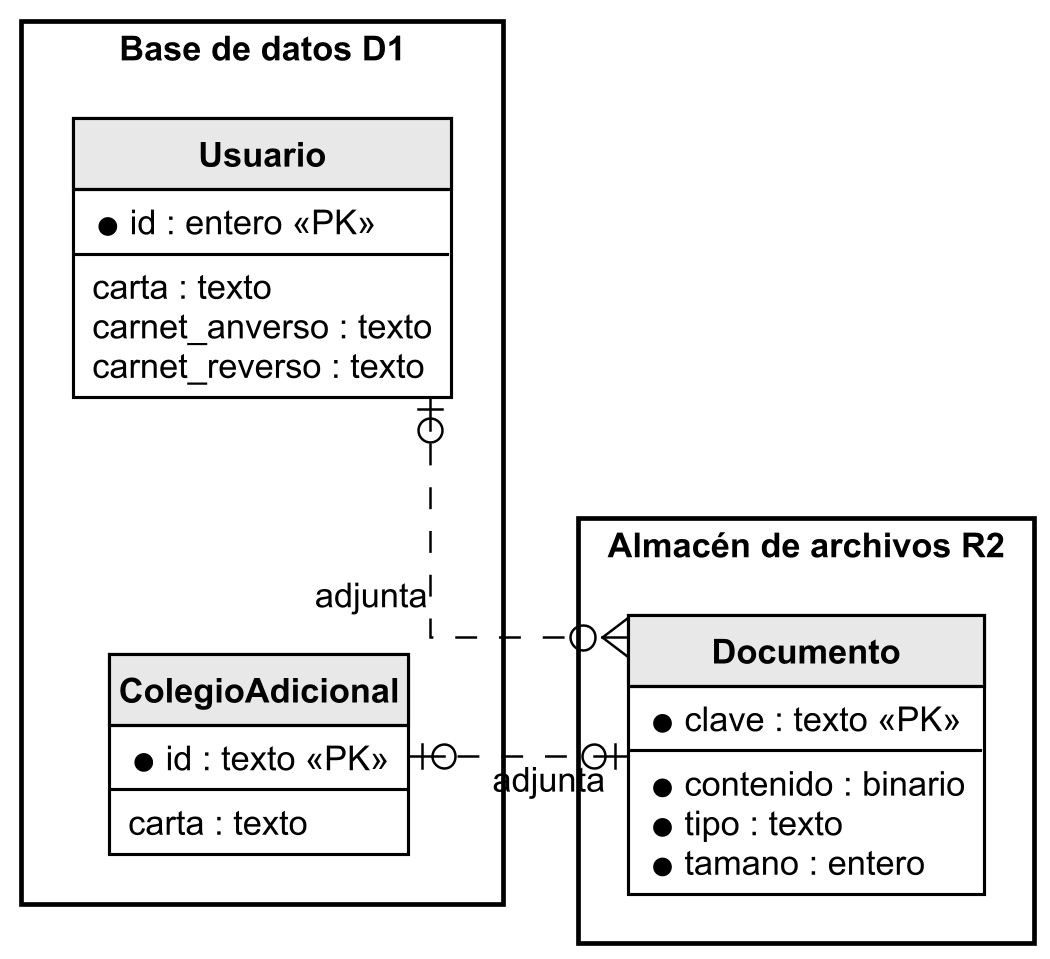

The diagram above was rendered by PlantUML. Its source (embedded in the PNG):
@startuml archivos-r2
skinparam dpi 300
skinparam linetype ortho
skinparam shadowing false
skinparam roundCorner 0
skinparam defaultFontName "Arial"
skinparam defaultFontSize 11
skinparam nodesep 70
skinparam ranksep 70
skinparam packageStyle rectangle
skinparam package {
  BackgroundColor white
  BorderColor black
  FontStyle bold
}
skinparam class {
  BackgroundColor white
  BorderColor black
  BorderThickness 1
  ArrowColor black
  ArrowThickness 0.8
  HeaderBackgroundColor #E8E8E8
  FontStyle bold
}
hide circle
hide methods
hide stereotypes

package "Base de datos D1" {
  entity "Usuario" as Usuario {
    * id : entero <<PK>>
    --
    carta : texto
    carnet_anverso : texto
    carnet_reverso : texto
  }

  entity "ColegioAdicional" as ColegioAdicional {
    * id : texto <<PK>>
    --
    carta : texto
  }
}

package "Almacén de archivos R2" {
  entity "Documento" as Documento {
    * clave : texto <<PK>>
    --
    * contenido : binario
    * tipo : texto
    * tamano : entero
  }
}

Usuario |o.right.o{ Documento : "adjunta"
ColegioAdicional |o.right.o| Documento : "adjunta"
Usuario -[hidden]down- ColegioAdicional
@enduml